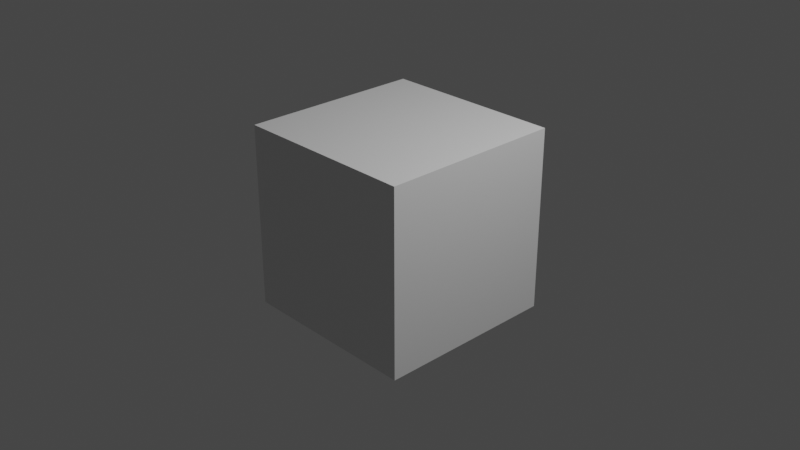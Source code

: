 # Source: Tension_map.blend  (saved by Blender 3.2.14; exported with 4.5.12 LTS)
import bpy
from mathutils import Matrix  # noqa: F401  (used for matrix-valued properties, if any)

bpy.ops.wm.read_factory_settings(use_empty=True)
scene = bpy.context.scene
scene.name = 'Scene'

# ---- collections
col_collection = bpy.data.collections.new('Collection'); scene.collection.children.link(col_collection)

# ---- materials (node trees are filled in below, after node groups)
mat_material = bpy.data.materials.new('Material')
mat_material.alpha_threshold = 0.0
mat_material.use_transparent_shadow = False
mat_material.line_color = (0.0, 0.0, 0.0, 1.0)

# ---- node groups
ng_tension_map = bpy.data.node_groups.new('Tension Map', 'GeometryNodeTree')
_s = ng_tension_map.interface.new_socket(name='Geometry', in_out='OUTPUT', socket_type='NodeSocketGeometry')
_s = ng_tension_map.interface.new_socket(name='Tension Map', in_out='OUTPUT', socket_type='NodeSocketColor')
_s.default_value = (0.0, 0.0, 0.0, 0.0)
_s.default_attribute_name = 'Tension Map'
_s = ng_tension_map.interface.new_socket(name='Compress Map', in_out='OUTPUT', socket_type='NodeSocketFloat')
_s.default_attribute_name = 'Compress Map'
_s = ng_tension_map.interface.new_socket(name='Stretch Map', in_out='OUTPUT', socket_type='NodeSocketFloat')
_s.default_attribute_name = 'Stretch Map'
_s = ng_tension_map.interface.new_socket(name='Geometry', in_out='INPUT', socket_type='NodeSocketGeometry')
_s = ng_tension_map.interface.new_socket(name='Rest Pose Dulicate', in_out='INPUT', socket_type='NodeSocketObject')
_s.description = 'Duplicate the armature object and alt+r,g,s in pose mode'
_s = ng_tension_map.interface.new_socket(name='falloff', in_out='INPUT', socket_type='NodeSocketFloat')
_s.default_value = 1.0
_s.min_value = -1e+04
_s.max_value = 1e+04
_s = ng_tension_map.interface.new_socket(name='Stretch Area', in_out='INPUT', socket_type='NodeSocketFloat')
_s.default_value = 1.0
_s.min_value = -1e+04
_s.max_value = 1e+04
_s = ng_tension_map.interface.new_socket(name='Compress Area', in_out='INPUT', socket_type='NodeSocketFloat')
_s.default_value = 1.0
_s.min_value = 0.0
_s.max_value = 1e+04
_s = ng_tension_map.interface.new_socket(name='Wieight Limit', in_out='INPUT', socket_type='NodeSocketFloat')
_s.default_value = 1.0
_s.description = 'Attach weight paint to limit'
ng_tension_map.is_modifier = True
_N = ng_tension_map.nodes; _L = ng_tension_map.links
n0 = _N.new('GeometryNodeInputIndex'); n0.name = 'Index'; n0.location = (75, -553)
n1 = _N.new('GeometryNodeInputMeshEdgeVertices'); n1.name = 'Edge Vertices'; n1.location = (-622, -208)
n2 = _N.new('ShaderNodeVectorMath'); n2.name = 'Vector Math'; n2.location = (-349, -160)
n2.operation = 'DISTANCE'
n3 = _N.new('NodeReroute'); n3.name = 'Reroute.003'; n3.location = (2306, 105)
n3.width = 16
n3.socket_idname = 'NodeSocketGeometry'
n4 = _N.new('NodeReroute'); n4.name = 'Reroute.002'; n4.location = (1118, 93)
n4.width = 16
n4.socket_idname = 'NodeSocketGeometry'
n5 = _N.new('NodeGroupOutput'); n5.name = 'Group Output'; n5.location = (2951, -76)
n6 = _N.new('NodeGroupInput'); n6.name = 'Group Input'; n6.location = (44, 1)
n7 = _N.new('FunctionNodeSeparateColor'); n7.name = 'Separate RGB'; n7.location = (2751, -270)
n8 = _N.new('GeometryNodeObjectInfo'); n8.name = 'Object Info'; n8.location = (-184, -382)
n9 = _N.new('NodeReroute'); n9.name = 'Reroute.004'; n9.location = (2760, -157)
n9.width = 16
n10 = _N.new('NodeReroute'); n10.name = 'Reroute'; n10.location = (-83, -208)
n10.width = 16
n10.socket_idname = 'NodeSocketFloat'
n11 = _N.new('ShaderNodeMix'); n11.name = 'Mix.003'; n11.location = (2532, -112)
n11.data_type = 'RGBA'
n11.inputs[6].default_value = (0.0, 0.0, 0.0, 1.0)
n12 = _N.new('NodeGroupInput'); n12.name = 'Group Input.002'; n12.location = (-439, -505)
n13 = _N.new('GeometryNodeCaptureAttribute'); n13.name = 'Capture Attribute.001'; n13.location = (70, -297)
n13.capture_items.clear()
n13.domain = 'EDGE'
n14 = _N.new('ShaderNodeMix'); n14.name = 'Mix.002'; n14.location = (2270, -110)
n14.data_type = 'RGBA'
n14.blend_type = 'ADD'
n14.clamp_result = True
n14.inputs[0].default_value = 1.0
n15 = _N.new('ShaderNodeMix'); n15.name = 'Mix'; n15.location = (1994, -125)
n15.data_type = 'RGBA'
n15.inputs[6].default_value = (0.0, 1.0, 0.0, 1.0)
n15.inputs[7].default_value = (0.0, 0.0, 0.0, 1.0)
n16 = _N.new('ShaderNodeMath'); n16.name = 'Math.002'; n16.location = (713, -151)
n16.operation = 'DIVIDE'
n17 = _N.new('NodeReroute'); n17.name = 'Reroute.001'; n17.location = (914, -223)
n17.width = 16
n17.socket_idname = 'NodeSocketFloat'
n18 = _N.new('NodeReroute'); n18.name = 'Reroute.005'; n18.location = (1172, -435)
n18.width = 16
n18.socket_idname = 'NodeSocketFloat'
n19 = _N.new('ShaderNodeMix'); n19.name = 'Mix.001'; n19.location = (2026, -331)
n19.data_type = 'RGBA'
n19.inputs[6].default_value = (1.0, 0.0, 0.0, 1.0)
n19.inputs[7].default_value = (0.0, 0.0, 0.0, 1.0)
n20 = _N.new('ShaderNodeMath'); n20.name = 'Math.007'; n20.location = (1348, -546)
n20.operation = 'SMOOTH_MAX'
n20.inputs[1].default_value = 1.0
n20.inputs[2].default_value = 1.0
n21 = _N.new('NodeReroute'); n21.name = 'Reroute.006'; n21.location = (1728, -229)
n21.width = 16
n21.socket_idname = 'NodeSocketFloat'
n22 = _N.new('GeometryNodeCaptureAttribute'); n22.name = 'Capture Attribute'; n22.location = (299, 26)
n22.capture_items.clear()
n22.domain = 'EDGE'
n23 = _N.new('ShaderNodeMapRange'); n23.name = 'Map Range'; n23.location = (1781, -43)
n23.interpolation_type = 'SMOOTHSTEP'
n24 = _N.new('ShaderNodeMapRange'); n24.name = 'Map Range.001'; n24.location = (1750, -333)
n24.interpolation_type = 'SMOOTHSTEP'
n25 = _N.new('NodeGroupInput'); n25.name = 'Group Input.001'; n25.location = (292, -643)
n26 = _N.new('ShaderNodeMath'); n26.name = 'Math.006'; n26.location = (1156, -622)
n26.operation = 'DIVIDE'
n26.inputs[0].default_value = 1.0
n26.inputs[2].default_value = 0.1
n27 = _N.new('ShaderNodeMath'); n27.name = 'Math'; n27.location = (1339, -128)
n27.operation = 'SMOOTH_MIN'
n27.inputs[1].default_value = 1.0
n27.inputs[2].default_value = 1.0
n28 = _N.new('ShaderNodeMath'); n28.name = 'Math.005'; n28.location = (941, -437)
n28.operation = 'MULTIPLY_ADD'
n28.inputs[1].default_value = -1.0
n28.inputs[2].default_value = 1.0
n29 = _N.new('ShaderNodeMath'); n29.name = 'Math.008'; n29.location = (931, -721)
n29.operation = 'MAXIMUM'
n29.inputs[1].default_value = 0.001
n29.inputs[2].default_value = 0.1
n30 = _N.new('NodeGroupInput'); n30.name = 'Group Input.003'; n30.location = (2272, -392)
n31 = _N.new('GeometryNodeSampleIndex'); n31.name = 'Sample Index'; n31.location = (0, 0)
n31.clamp = True
_L.new(n6.outputs[0], n22.inputs[0])
_L.new(n1.outputs[2], n2.inputs[0])
_L.new(n1.outputs[3], n2.inputs[1])
_L.new(n10.outputs[0], n22.inputs[1])
_L.new(n10.outputs[0], n13.inputs[1])
_L.new(n2.outputs[1], n10.inputs[0])
_L.new(n3.outputs[0], n5.inputs[0])
_L.new(n13.outputs[0], n31.inputs[0])
_L.new(n13.outputs[1], n31.inputs[1])
_L.new(n22.outputs[0], n4.inputs[0])
_L.new(n4.outputs[0], n3.inputs[0])
_L.new(n0.outputs[0], n31.inputs[2])
_L.new(n8.outputs[4], n13.inputs[0])
_L.new(n9.outputs[0], n7.inputs[0])
_L.new(n7.outputs[1], n5.inputs[3])
_L.new(n11.outputs[2], n9.inputs[0])
_L.new(n7.outputs[0], n5.inputs[2])
_L.new(n12.outputs[1], n8.inputs[0])
_L.new(n9.outputs[0], n5.inputs[1])
_L.new(n31.outputs[0], n16.inputs[0])
_L.new(n15.outputs[2], n14.inputs[6])
_L.new(n14.outputs[2], n11.inputs[7])
_L.new(n22.outputs[1], n16.inputs[1])
_L.new(n16.outputs[0], n17.inputs[0])
_L.new(n17.outputs[0], n23.inputs[0])
_L.new(n17.outputs[0], n24.inputs[0])
_L.new(n28.outputs[0], n18.inputs[0])
_L.new(n30.outputs[5], n11.inputs[0])
_L.new(n25.outputs[3], n27.inputs[0])
_L.new(n27.outputs[0], n23.inputs[1])
_L.new(n26.outputs[0], n20.inputs[0])
_L.new(n29.outputs[0], n26.inputs[1])
_L.new(n20.outputs[0], n24.inputs[1])
_L.new(n18.outputs[0], n24.inputs[3])
_L.new(n19.outputs[2], n14.inputs[7])
_L.new(n18.outputs[0], n21.inputs[0])
_L.new(n21.outputs[0], n23.inputs[3])
_L.new(n25.outputs[2], n28.inputs[0])
_L.new(n23.outputs[0], n15.inputs[0])
_L.new(n24.outputs[0], n19.inputs[0])
_L.new(n25.outputs[4], n29.inputs[0])
n5.is_active_output = True

# ---- material node trees
mat_material.use_nodes = True; mat_material.node_tree.nodes.clear()
_N = mat_material.node_tree.nodes; _L = mat_material.node_tree.links
n0 = _N.new('ShaderNodeOutputMaterial'); n0.name = 'Material Output'; n0.location = (300, 300)
n1 = _N.new('ShaderNodeBsdfPrincipled'); n1.name = 'Principled BSDF'; n1.location = (10, 300)
n1.distribution = 'GGX'
n1.subsurface_method = 'RANDOM_WALK_SKIN'
n1.inputs[2].default_value = 0.4
n1.inputs[3].default_value = 1.45
n1.inputs[27].default_value = (0.0, 0.0, 0.0, 1.0)
n1.inputs[28].default_value = 1.0
_L.new(n1.outputs[0], n0.inputs[0])
n0.is_active_output = True

# ---- world
world_world = bpy.data.worlds.new('World'); scene.world = world_world
world_world.use_nodes = True; world_world.node_tree.nodes.clear()
_N = world_world.node_tree.nodes; _L = world_world.node_tree.links
n0 = _N.new('ShaderNodeOutputWorld'); n0.name = 'World Output'; n0.location = (300, 300)
n1 = _N.new('ShaderNodeBackground'); n1.name = 'Background'; n1.location = (10, 300)
n1.inputs[0].default_value = (0.05088, 0.05088, 0.05088, 1.0)
_L.new(n1.outputs[0], n0.inputs[0])
n0.is_active_output = True
world_world.color = (0.05088, 0.05088, 0.05088)
world_world.use_sun_shadow = False
world_world.sun_shadow_jitter_overblur = 0.0

# ---- cameras
cam_camera = bpy.data.cameras.new('Camera')
cam_camera.clip_end = 100.0
cam_camera.ortho_scale = 7.314

# ---- lights
light_light = bpy.data.lights.new('Light', 'POINT')
light_light.transmission_factor = 0.0
light_light.energy = 1000.0
light_light.shadow_soft_size = 0.1
light_light.shadow_maximum_resolution = 0.006
light_light.use_absolute_resolution = True

# ---- meshes
me_cube = bpy.data.meshes.new('Cube')
me_cube.from_pydata([(1.0, 1.0, 1.0), (1.0, 1.0, -1.0), (1.0, -1.0, 1.0), (1.0, -1.0, -1.0), (-1.0, 1.0, 1.0), (-1.0, 1.0, -1.0), (-1.0, -1.0, 1.0), (-1.0, -1.0, -1.0)], [], [(0, 4, 6, 2), (3, 2, 6, 7), (7, 6, 4, 5), (5, 1, 3, 7), (1, 0, 2, 3), (5, 4, 0, 1)])
_uv = me_cube.uv_layers.new(name='UVMap')
_uv.uv.foreach_set('vector', [0.625, 0.5, 0.875, 0.5, 0.875, 0.75, 0.625, 0.75, 0.375, 0.75, 0.625, 0.75, 0.625, 1.0, 0.375, 1.0, 0.375, 0.0, 0.625, 0.0, 0.625, 0.25, 0.375, 0.25, 0.125, 0.5, 0.375, 0.5, 0.375, 0.75, 0.125, 0.75, 0.375, 0.5, 0.625, 0.5, 0.625, 0.75, 0.375, 0.75, 0.375, 0.25, 0.625, 0.25, 0.625, 0.5, 0.375, 0.5])
me_cube.materials.append(mat_material)
me_cube.use_mirror_vertex_groups = False
me_cube.update()

# ---- objects
ob_cube = bpy.data.objects.new('Cube', me_cube)
ob_light = bpy.data.objects.new('Light', light_light)
ob_camera = bpy.data.objects.new('Camera', cam_camera)

# ---- transforms, parenting, visibility, modifiers, constraints
ob_cube.location = (0.0, 0.0, 0.0)
ob_cube.lock_rotations_4d = False
ob_cube.empty_display_type = 'ARROWS'
ob_cube.lineart.crease_threshold = 0.0
_m = ob_cube.modifiers.new('GeometryNodes', 'NODES')
_m.node_group = ng_tension_map
_gi = [s.identifier for s in ng_tension_map.interface.items_tree if s.item_type == 'SOCKET' and s.in_out == 'INPUT']
_m[_gi[1]] = None  # Rest Pose Dulicate
ob_light.location = (4.076, 1.005, 5.904)
ob_light.rotation_euler = (0.6503, 0.05522, 1.866)
ob_light.lock_rotations_4d = False
ob_light.empty_display_type = 'ARROWS'
ob_light.color = (0.0, 0.0, 0.0, 0.0)
ob_light.lineart.crease_threshold = 0.0
ob_camera.location = (7.359, -6.926, 4.958)
ob_camera.rotation_euler = (1.109, 0.0, 0.8149)
ob_camera.lock_rotations_4d = False
ob_camera.empty_display_type = 'ARROWS'
ob_camera.color = (0.0, 0.0, 0.0, 0.0)
ob_camera.display_type = 'WIRE'
ob_camera.lineart.crease_threshold = 0.0

# ---- collection membership
col_collection.objects.link(ob_cube)
col_collection.objects.link(ob_light)
col_collection.objects.link(ob_camera)

# ---- scene / render settings (as saved in the file)
scene.camera = ob_camera
scene.frame_start = 1; scene.frame_end = 250; scene.frame_set(1)
scene.render.engine = 'BLENDER_EEVEE_NEXT'
scene.cycles.sampling_pattern = 'TABULATED_SOBOL'
scene.cycles.use_light_tree = False
scene.view_settings.view_transform = 'Filmic'
bpy.context.view_layer.update()
